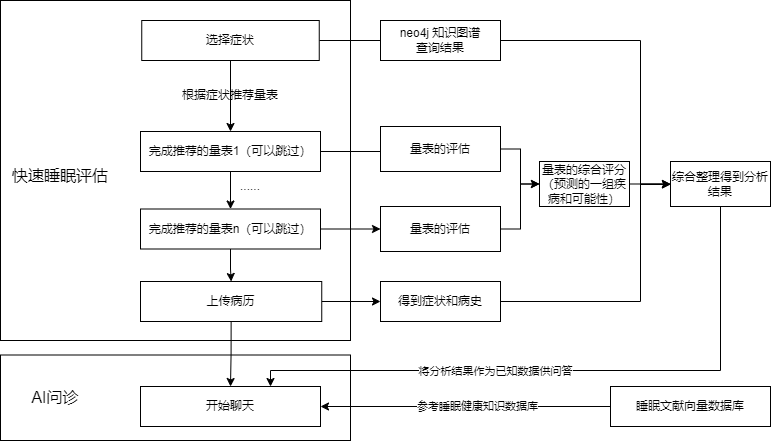

The diagram above was exported from draw.io. Its source (the exported page's mxGraphModel, read from the mxfile embedded in the PNG):
<mxGraphModel dx="814" dy="574" grid="1" gridSize="10" guides="1" tooltips="1" connect="1" arrows="1" fold="1" page="1" pageScale="1" pageWidth="827" pageHeight="1169" math="0" shadow="0">
  <root>
    <mxCell id="0" />
    <mxCell id="1" parent="0" />
    <mxCell id="fq9c-w7qRF0JqducomCq-52" value="" style="rounded=0;whiteSpace=wrap;html=1;" vertex="1" parent="1">
      <mxGeometry x="20" y="584.5" width="350" height="85.5" as="geometry" />
    </mxCell>
    <mxCell id="fq9c-w7qRF0JqducomCq-49" value="" style="rounded=0;whiteSpace=wrap;html=1;" vertex="1" parent="1">
      <mxGeometry x="20" y="230" width="350" height="340" as="geometry" />
    </mxCell>
    <mxCell id="fq9c-w7qRF0JqducomCq-4" style="edgeStyle=orthogonalEdgeStyle;rounded=0;orthogonalLoop=1;jettySize=auto;html=1;exitX=0.5;exitY=1;exitDx=0;exitDy=0;" edge="1" parent="1" source="fq9c-w7qRF0JqducomCq-1" target="fq9c-w7qRF0JqducomCq-2">
      <mxGeometry relative="1" as="geometry" />
    </mxCell>
    <mxCell id="fq9c-w7qRF0JqducomCq-6" style="edgeStyle=orthogonalEdgeStyle;rounded=0;orthogonalLoop=1;jettySize=auto;html=1;exitX=1;exitY=0.5;exitDx=0;exitDy=0;" edge="1" parent="1" source="fq9c-w7qRF0JqducomCq-1">
      <mxGeometry relative="1" as="geometry">
        <mxPoint x="500" y="270" as="targetPoint" />
      </mxGeometry>
    </mxCell>
    <mxCell id="fq9c-w7qRF0JqducomCq-1" value="选择症状" style="rounded=0;whiteSpace=wrap;html=1;" vertex="1" parent="1">
      <mxGeometry x="161.25" y="250" width="177.5" height="40" as="geometry" />
    </mxCell>
    <mxCell id="fq9c-w7qRF0JqducomCq-7" style="edgeStyle=orthogonalEdgeStyle;rounded=0;orthogonalLoop=1;jettySize=auto;html=1;exitX=1;exitY=0.5;exitDx=0;exitDy=0;" edge="1" parent="1" source="fq9c-w7qRF0JqducomCq-2">
      <mxGeometry relative="1" as="geometry">
        <mxPoint x="500" y="381" as="targetPoint" />
      </mxGeometry>
    </mxCell>
    <mxCell id="fq9c-w7qRF0JqducomCq-35" style="edgeStyle=orthogonalEdgeStyle;rounded=0;orthogonalLoop=1;jettySize=auto;html=1;exitX=0.5;exitY=1;exitDx=0;exitDy=0;entryX=0.5;entryY=0;entryDx=0;entryDy=0;" edge="1" parent="1" source="fq9c-w7qRF0JqducomCq-2" target="fq9c-w7qRF0JqducomCq-13">
      <mxGeometry relative="1" as="geometry" />
    </mxCell>
    <mxCell id="fq9c-w7qRF0JqducomCq-2" value="完成推荐的量表1（可以跳过）" style="rounded=0;whiteSpace=wrap;html=1;" vertex="1" parent="1">
      <mxGeometry x="160" y="361" width="180" height="40" as="geometry" />
    </mxCell>
    <mxCell id="fq9c-w7qRF0JqducomCq-34" style="edgeStyle=orthogonalEdgeStyle;rounded=0;orthogonalLoop=1;jettySize=auto;html=1;exitX=1;exitY=0.5;exitDx=0;exitDy=0;entryX=0;entryY=0.5;entryDx=0;entryDy=0;" edge="1" parent="1" source="fq9c-w7qRF0JqducomCq-11" target="fq9c-w7qRF0JqducomCq-24">
      <mxGeometry relative="1" as="geometry">
        <Array as="points">
          <mxPoint x="660" y="270" />
          <mxPoint x="660" y="414" />
          <mxPoint x="690" y="414" />
        </Array>
      </mxGeometry>
    </mxCell>
    <mxCell id="fq9c-w7qRF0JqducomCq-11" value="neo4j 知识图谱&lt;div&gt;查询结果&lt;/div&gt;" style="rounded=0;whiteSpace=wrap;html=1;" vertex="1" parent="1">
      <mxGeometry x="400" y="250" width="120" height="40" as="geometry" />
    </mxCell>
    <mxCell id="fq9c-w7qRF0JqducomCq-17" style="edgeStyle=orthogonalEdgeStyle;rounded=0;orthogonalLoop=1;jettySize=auto;html=1;exitX=1;exitY=0.5;exitDx=0;exitDy=0;entryX=0;entryY=0.5;entryDx=0;entryDy=0;" edge="1" parent="1" source="fq9c-w7qRF0JqducomCq-12" target="fq9c-w7qRF0JqducomCq-16">
      <mxGeometry relative="1" as="geometry">
        <Array as="points">
          <mxPoint x="540" y="379" />
          <mxPoint x="540" y="414" />
        </Array>
      </mxGeometry>
    </mxCell>
    <mxCell id="fq9c-w7qRF0JqducomCq-12" value="量表的评估" style="rounded=0;whiteSpace=wrap;html=1;" vertex="1" parent="1">
      <mxGeometry x="400" y="356" width="120" height="45" as="geometry" />
    </mxCell>
    <mxCell id="fq9c-w7qRF0JqducomCq-15" style="edgeStyle=orthogonalEdgeStyle;rounded=0;orthogonalLoop=1;jettySize=auto;html=1;exitX=1;exitY=0.5;exitDx=0;exitDy=0;entryX=0;entryY=0.5;entryDx=0;entryDy=0;" edge="1" parent="1" source="fq9c-w7qRF0JqducomCq-13" target="fq9c-w7qRF0JqducomCq-14">
      <mxGeometry relative="1" as="geometry" />
    </mxCell>
    <mxCell id="fq9c-w7qRF0JqducomCq-36" style="edgeStyle=orthogonalEdgeStyle;rounded=0;orthogonalLoop=1;jettySize=auto;html=1;exitX=0.5;exitY=1;exitDx=0;exitDy=0;" edge="1" parent="1" source="fq9c-w7qRF0JqducomCq-13" target="fq9c-w7qRF0JqducomCq-20">
      <mxGeometry relative="1" as="geometry" />
    </mxCell>
    <mxCell id="fq9c-w7qRF0JqducomCq-13" value="完成推荐的量表n（可以跳过）" style="rounded=0;whiteSpace=wrap;html=1;" vertex="1" parent="1">
      <mxGeometry x="160" y="438.5" width="180" height="40" as="geometry" />
    </mxCell>
    <mxCell id="fq9c-w7qRF0JqducomCq-19" style="edgeStyle=orthogonalEdgeStyle;rounded=0;orthogonalLoop=1;jettySize=auto;html=1;exitX=1;exitY=0.5;exitDx=0;exitDy=0;entryX=0;entryY=0.5;entryDx=0;entryDy=0;" edge="1" parent="1" source="fq9c-w7qRF0JqducomCq-14" target="fq9c-w7qRF0JqducomCq-16">
      <mxGeometry relative="1" as="geometry">
        <Array as="points">
          <mxPoint x="540" y="459" />
          <mxPoint x="540" y="414" />
        </Array>
      </mxGeometry>
    </mxCell>
    <mxCell id="fq9c-w7qRF0JqducomCq-14" value="量表的评估" style="rounded=0;whiteSpace=wrap;html=1;" vertex="1" parent="1">
      <mxGeometry x="400" y="436" width="120" height="45" as="geometry" />
    </mxCell>
    <mxCell id="fq9c-w7qRF0JqducomCq-32" style="edgeStyle=orthogonalEdgeStyle;rounded=0;orthogonalLoop=1;jettySize=auto;html=1;exitX=1;exitY=0.5;exitDx=0;exitDy=0;entryX=0;entryY=0.5;entryDx=0;entryDy=0;" edge="1" parent="1" source="fq9c-w7qRF0JqducomCq-16" target="fq9c-w7qRF0JqducomCq-24">
      <mxGeometry relative="1" as="geometry" />
    </mxCell>
    <mxCell id="fq9c-w7qRF0JqducomCq-16" value="量表的综合评分（预测的一组疾病和可能性）" style="rounded=0;whiteSpace=wrap;html=1;" vertex="1" parent="1">
      <mxGeometry x="559" y="391" width="90" height="45" as="geometry" />
    </mxCell>
    <mxCell id="fq9c-w7qRF0JqducomCq-23" style="edgeStyle=orthogonalEdgeStyle;rounded=0;orthogonalLoop=1;jettySize=auto;html=1;exitX=1;exitY=0.5;exitDx=0;exitDy=0;entryX=0;entryY=0.5;entryDx=0;entryDy=0;" edge="1" parent="1" source="fq9c-w7qRF0JqducomCq-20" target="fq9c-w7qRF0JqducomCq-21">
      <mxGeometry relative="1" as="geometry" />
    </mxCell>
    <mxCell id="fq9c-w7qRF0JqducomCq-39" style="edgeStyle=orthogonalEdgeStyle;rounded=0;orthogonalLoop=1;jettySize=auto;html=1;exitX=0.5;exitY=1;exitDx=0;exitDy=0;entryX=0.5;entryY=0;entryDx=0;entryDy=0;" edge="1" parent="1" source="fq9c-w7qRF0JqducomCq-20">
      <mxGeometry relative="1" as="geometry">
        <mxPoint x="250" y="616" as="targetPoint" />
      </mxGeometry>
    </mxCell>
    <mxCell id="fq9c-w7qRF0JqducomCq-20" value="上传病历" style="rounded=0;whiteSpace=wrap;html=1;" vertex="1" parent="1">
      <mxGeometry x="160" y="511" width="181.25" height="40" as="geometry" />
    </mxCell>
    <mxCell id="fq9c-w7qRF0JqducomCq-38" style="edgeStyle=orthogonalEdgeStyle;rounded=0;orthogonalLoop=1;jettySize=auto;html=1;exitX=1;exitY=0.5;exitDx=0;exitDy=0;entryX=0;entryY=0.5;entryDx=0;entryDy=0;" edge="1" parent="1" source="fq9c-w7qRF0JqducomCq-21" target="fq9c-w7qRF0JqducomCq-24">
      <mxGeometry relative="1" as="geometry">
        <Array as="points">
          <mxPoint x="660" y="531" />
          <mxPoint x="660" y="414" />
        </Array>
      </mxGeometry>
    </mxCell>
    <mxCell id="fq9c-w7qRF0JqducomCq-21" value="得到症状和病史" style="rounded=0;whiteSpace=wrap;html=1;" vertex="1" parent="1">
      <mxGeometry x="400" y="511" width="120" height="40" as="geometry" />
    </mxCell>
    <mxCell id="fq9c-w7qRF0JqducomCq-55" style="edgeStyle=orthogonalEdgeStyle;rounded=0;orthogonalLoop=1;jettySize=auto;html=1;exitX=0.5;exitY=1;exitDx=0;exitDy=0;" edge="1" parent="1" source="fq9c-w7qRF0JqducomCq-24" target="fq9c-w7qRF0JqducomCq-54">
      <mxGeometry relative="1" as="geometry">
        <Array as="points">
          <mxPoint x="740" y="600" />
          <mxPoint x="290" y="600" />
        </Array>
      </mxGeometry>
    </mxCell>
    <mxCell id="fq9c-w7qRF0JqducomCq-56" value="将分析结果作为已知数据供问答" style="edgeLabel;html=1;align=center;verticalAlign=middle;resizable=0;points=[];" vertex="1" connectable="0" parent="fq9c-w7qRF0JqducomCq-55">
      <mxGeometry x="0.2358" y="1" relative="1" as="geometry">
        <mxPoint as="offset" />
      </mxGeometry>
    </mxCell>
    <mxCell id="fq9c-w7qRF0JqducomCq-24" value="综合整理得到分析结果" style="rounded=0;whiteSpace=wrap;html=1;" vertex="1" parent="1">
      <mxGeometry x="690" y="391" width="100" height="45" as="geometry" />
    </mxCell>
    <mxCell id="fq9c-w7qRF0JqducomCq-43" style="edgeStyle=orthogonalEdgeStyle;rounded=0;orthogonalLoop=1;jettySize=auto;html=1;exitX=0;exitY=0.5;exitDx=0;exitDy=0;entryX=1;entryY=0.5;entryDx=0;entryDy=0;" edge="1" parent="1" source="fq9c-w7qRF0JqducomCq-42">
      <mxGeometry relative="1" as="geometry">
        <mxPoint x="340" y="636" as="targetPoint" />
      </mxGeometry>
    </mxCell>
    <mxCell id="fq9c-w7qRF0JqducomCq-44" value="参考睡眠健康知识数据库" style="edgeLabel;html=1;align=center;verticalAlign=middle;resizable=0;points=[];" vertex="1" connectable="0" parent="fq9c-w7qRF0JqducomCq-43">
      <mxGeometry x="-0.0829" relative="1" as="geometry">
        <mxPoint as="offset" />
      </mxGeometry>
    </mxCell>
    <mxCell id="fq9c-w7qRF0JqducomCq-42" value="睡眠文献向量数据库" style="rounded=0;whiteSpace=wrap;html=1;" vertex="1" parent="1">
      <mxGeometry x="630" y="616" width="160" height="40" as="geometry" />
    </mxCell>
    <mxCell id="fq9c-w7qRF0JqducomCq-47" value="根据症状推荐量表" style="text;html=1;align=center;verticalAlign=middle;whiteSpace=wrap;rounded=0;" vertex="1" parent="1">
      <mxGeometry x="190" y="310" width="120" height="30" as="geometry" />
    </mxCell>
    <mxCell id="fq9c-w7qRF0JqducomCq-48" value="......" style="text;html=1;align=center;verticalAlign=middle;whiteSpace=wrap;rounded=0;" vertex="1" parent="1">
      <mxGeometry x="210" y="401" width="120" height="30" as="geometry" />
    </mxCell>
    <mxCell id="fq9c-w7qRF0JqducomCq-51" value="&lt;font style=&quot;font-size: 16px;&quot;&gt;快速睡眠评估&lt;/font&gt;" style="text;html=1;align=center;verticalAlign=middle;whiteSpace=wrap;rounded=0;" vertex="1" parent="1">
      <mxGeometry x="30" y="390" width="100" height="30" as="geometry" />
    </mxCell>
    <mxCell id="fq9c-w7qRF0JqducomCq-53" value="&lt;font style=&quot;font-size: 16px;&quot;&gt;AI问诊&lt;/font&gt;" style="text;html=1;align=center;verticalAlign=middle;whiteSpace=wrap;rounded=0;" vertex="1" parent="1">
      <mxGeometry x="45" y="612.25" width="60" height="30" as="geometry" />
    </mxCell>
    <mxCell id="fq9c-w7qRF0JqducomCq-54" value="开始聊天" style="rounded=0;whiteSpace=wrap;html=1;" vertex="1" parent="1">
      <mxGeometry x="160" y="616" width="180" height="40" as="geometry" />
    </mxCell>
  </root>
</mxGraphModel>